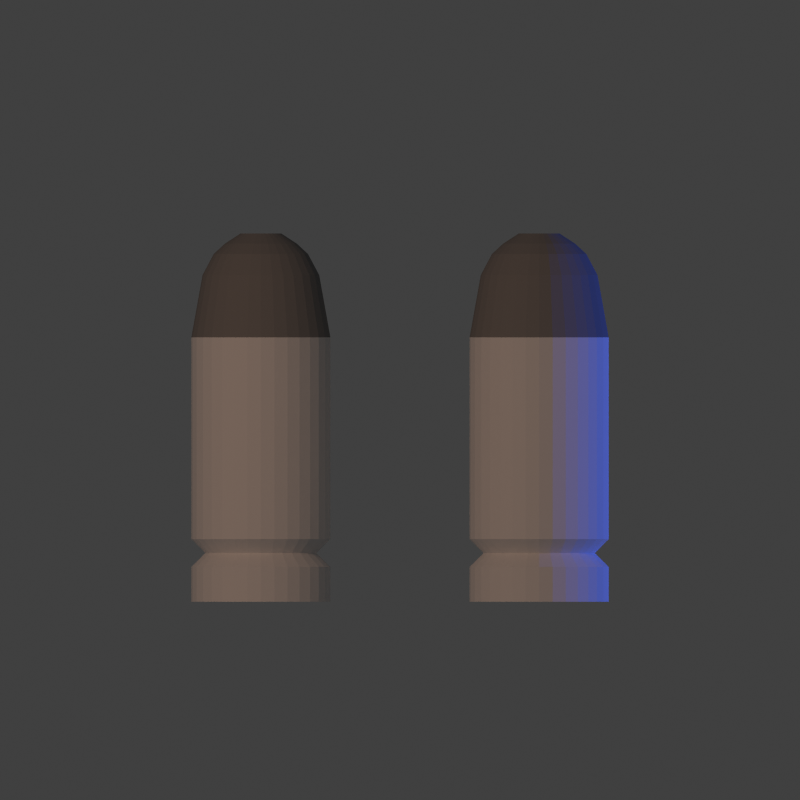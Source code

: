 # Source: bullet.blend  (saved by Blender 2.73.0; exported with 4.5.12 LTS)
import bpy
from mathutils import Matrix  # noqa: F401  (used for matrix-valued properties, if any)

bpy.ops.wm.read_factory_settings(use_empty=True)
scene = bpy.context.scene
scene.name = 'Scene'

# ---- collections
col_collection_1 = bpy.data.collections.new('Collection 1'); scene.collection.children.link(col_collection_1)

# ---- materials (node trees are filled in below, after node groups)
mat_default = bpy.data.materials.new('Default')
mat_default.alpha_threshold = 0.0
mat_default.use_transparent_shadow = False
mat_default.roughness = 0.5
mat_default.specular_intensity = 1.0
mat_default.line_color = (0.0, 0.0, 0.0, 1.0)
mat_default_001 = bpy.data.materials.new('Default.001')
mat_default_001.alpha_threshold = 0.0
mat_default_001.use_transparent_shadow = False
mat_default_001.diffuse_color = (0.2423, 0.2423, 0.2423, 1.0)
mat_default_001.roughness = 0.5
mat_default_001.specular_intensity = 1.0
mat_default_001.line_color = (0.0, 0.0, 0.0, 1.0)

# ---- material node trees

# ---- world
world_world = bpy.data.worlds.new('World'); scene.world = world_world
world_world.color = (0.05088, 0.05088, 0.05088)
world_world.use_sun_shadow = False
world_world.sun_shadow_jitter_overblur = 0.0
world_world.cycles.sampling_method = 'MANUAL'
world_world.cycles.sample_map_resolution = 256

# ---- cameras
cam_camera = bpy.data.cameras.new('Camera')
cam_camera.type = 'ORTHO'
cam_camera.clip_end = 100.0
cam_camera.lens = 70.0
cam_camera.sensor_width = 32.0
cam_camera.sensor_height = 18.0
cam_camera.ortho_scale = 1.15
cam_camera.dof.focus_distance = 0.0
cam_camera.dof.aperture_fstop = 128.0

# ---- lights
light_lamp_001 = bpy.data.lights.new('Lamp.001', 'POINT')
light_lamp_001.color = (0.05581, 0.1399, 1.0)
light_lamp_001.transmission_factor = 0.0
light_lamp_001.cutoff_distance = 30.0
light_lamp_001.energy = 70.0
light_lamp_001.shadow_buffer_clip_start = 1.001
light_lamp_001.shadow_soft_size = 0.1
light_lamp_001.shadow_maximum_resolution = 0.006
light_lamp_001.use_absolute_resolution = True
light_lamp_001.cycles.use_multiple_importance_sampling = False
light_lamp = bpy.data.lights.new('Lamp', 'POINT')
light_lamp.color = (0.8389, 0.5141, 0.3541)
light_lamp.transmission_factor = 0.0
light_lamp.cutoff_distance = 30.0
light_lamp.energy = 150.0
light_lamp.shadow_buffer_clip_start = 1.001
light_lamp.shadow_soft_size = 0.1
light_lamp.shadow_maximum_resolution = 0.006
light_lamp.use_absolute_resolution = True
light_lamp.cycles.use_multiple_importance_sampling = False

# ---- meshes
me_cylinder_001 = bpy.data.meshes.new('Cylinder.001')
me_cylinder_001.from_pydata([(-8.052e-09, 0.1, -0.0907), (-8.052e-09, 0.1, 0.1993), (0.01951, 0.09808, -0.0907), (0.01951, 0.09808, 0.1993), (0.03827, 0.09239, -0.0907), (0.03827, 0.09239, 0.1993), (0.05556, 0.08315, -0.0907), (0.05556, 0.08315, 0.1993), (0.07071, 0.07071, -0.0907), (0.07071, 0.07071, 0.1993), (0.08315, 0.05556, -0.0907), (0.08315, 0.05556, 0.1993), (0.09239, 0.03827, -0.0907), (0.09239, 0.03827, 0.1993), (0.09808, 0.01951, -0.0907), (0.09808, 0.01951, 0.1993), (0.1, -1.798e-08, -0.0907), (0.1, -1.842e-08, 0.1993), (0.09808, -0.01951, -0.0907), (0.09808, -0.01951, 0.1993), (0.09239, -0.03827, -0.0907), (0.09239, -0.03827, 0.1993), (0.08315, -0.05556, -0.0907), (0.08315, -0.05556, 0.1993), (0.07071, -0.07071, -0.0907), (0.07071, -0.07071, 0.1993), (0.05556, -0.08315, -0.0907), (0.05556, -0.08315, 0.1993), (0.03827, -0.09239, -0.0907), (0.03827, -0.09239, 0.1993), (0.01951, -0.09808, -0.0907), (0.01951, -0.09808, 0.1993), (-4.064e-08, -0.1, -0.0907), (-4.064e-08, -0.1, 0.1993), (-0.01951, -0.09808, -0.0907), (-0.01951, -0.09808, 0.1993), (-0.03827, -0.09239, -0.0907), (-0.03827, -0.09239, 0.1993), (-0.05556, -0.08315, -0.0907), (-0.05556, -0.08315, 0.1993), (-0.07071, -0.07071, -0.0907), (-0.07071, -0.07071, 0.1993), (-0.08315, -0.05556, -0.0907), (-0.08315, -0.05556, 0.1993), (-0.09239, -0.03827, -0.0907), (-0.09239, -0.03827, 0.1993), (-0.09808, -0.01951, -0.0907), (-0.09808, -0.01951, 0.1993), (-0.1, 7.103e-08, -0.0907), (-0.1, 7.059e-08, 0.1993), (-0.09808, 0.01951, -0.0907), (-0.09808, 0.01951, 0.1993), (-0.09239, 0.03827, -0.0907), (-0.09239, 0.03827, 0.1993), (-0.08315, 0.05556, -0.0907), (-0.08315, 0.05556, 0.1993), (-0.07071, 0.07071, -0.0907), (-0.07071, 0.07071, 0.1993), (-0.05556, 0.08315, -0.0907), (-0.05556, 0.08315, 0.1993), (-0.03827, 0.09239, -0.0907), (-0.03827, 0.09239, 0.1993), (-0.01951, 0.09808, -0.0907), (-0.01951, 0.09808, 0.1993), (-6.042e-09, 0.08, 0.2193), (0.01561, 0.07846, 0.2193), (0.03061, 0.07391, 0.2193), (0.04445, 0.06652, 0.2193), (0.05657, 0.05657, 0.2193), (0.06652, 0.04445, 0.2193), (0.07391, 0.03061, 0.2193), (0.07846, 0.01561, 0.2193), (0.08, -1.369e-08, 0.2193), (0.07846, -0.01561, 0.2193), (0.07391, -0.03061, 0.2193), (0.06652, -0.04445, 0.2193), (0.05657, -0.05657, 0.2193), (0.04445, -0.06652, 0.2193), (0.03061, -0.07391, 0.2193), (0.01561, -0.07846, 0.2193), (-3.211e-08, -0.08, 0.2193), (-0.01561, -0.07846, 0.2193), (-0.03061, -0.07391, 0.2193), (-0.04445, -0.06652, 0.2193), (-0.05657, -0.05657, 0.2193), (-0.06652, -0.04445, 0.2193), (-0.07391, -0.03061, 0.2193), (-0.07846, -0.01561, 0.2193), (-0.08, 5.752e-08, 0.2193), (-0.07846, 0.01561, 0.2193), (-0.07391, 0.03061, 0.2193), (-0.06652, 0.04445, 0.2193), (-0.05657, 0.05657, 0.2193), (-0.04445, 0.06652, 0.2193), (-0.03061, 0.07391, 0.2193), (-0.01561, 0.07846, 0.2193), (-6.56e-09, 0.1, 0.2393), (0.01951, 0.09808, 0.2393), (0.03827, 0.09239, 0.2393), (0.05556, 0.08315, 0.2393), (0.07071, 0.07071, 0.2393), (0.08315, 0.05556, 0.2393), (0.09239, 0.03827, 0.2393), (0.09808, 0.01951, 0.2393), (0.1, -1.842e-08, 0.2393), (0.09808, -0.01951, 0.2393), (0.09239, -0.03827, 0.2393), (0.08315, -0.05556, 0.2393), (0.07071, -0.07071, 0.2393), (0.05556, -0.08315, 0.2393), (0.03827, -0.09239, 0.2393), (0.01951, -0.09808, 0.2393), (-3.914e-08, -0.1, 0.2393), (-0.01951, -0.09808, 0.2393), (-0.03827, -0.09239, 0.2393), (-0.05556, -0.08315, 0.2393), (-0.07071, -0.07071, 0.2393), (-0.08315, -0.05556, 0.2393), (-0.09239, -0.03827, 0.2393), (-0.09808, -0.01951, 0.2393), (-0.1, 7.059e-08, 0.2393), (-0.09808, 0.01951, 0.2393), (-0.09239, 0.03827, 0.2393), (-0.08315, 0.05556, 0.2393), (-0.07071, 0.07071, 0.2393), (-0.05556, 0.08315, 0.2393), (-0.03827, 0.09239, 0.2393), (-0.01951, 0.09808, 0.2393), (-3.8e-09, 0.1, 0.2893), (0.01951, 0.09808, 0.2893), (0.03827, 0.09239, 0.2893), (0.05556, 0.08315, 0.2893), (0.07071, 0.07071, 0.2893), (0.08315, 0.05556, 0.2893), (0.09239, 0.03827, 0.2893), (0.09808, 0.01951, 0.2893), (0.1, -1.711e-08, 0.2893), (0.09808, -0.01951, 0.2893), (0.09239, -0.03827, 0.2893), (0.08315, -0.05556, 0.2893), (0.07071, -0.07071, 0.2893), (0.05556, -0.08315, 0.2893), (0.03827, -0.09239, 0.2893), (0.01951, -0.09808, 0.2893), (-3.638e-08, -0.1, 0.2893), (-0.01951, -0.09808, 0.2893), (-0.03827, -0.09239, 0.2893), (-0.05556, -0.08315, 0.2893), (-0.07071, -0.07071, 0.2893), (-0.08315, -0.05556, 0.2893), (-0.09239, -0.03827, 0.2893), (-0.09808, -0.01951, 0.2893), (-0.1, 7.19e-08, 0.2893), (-0.09808, 0.01951, 0.2893), (-0.09239, 0.03827, 0.2893), (-0.08315, 0.05556, 0.2893), (-0.07071, 0.07071, 0.2893), (-0.05556, 0.08315, 0.2893), (-0.03827, 0.09239, 0.2893), (-0.01951, 0.09808, 0.2893), (-2.768e-08, 0.02933, -0.2401), (0.005721, 0.02876, -0.2401), (0.01122, 0.02709, -0.2401), (0.01629, 0.02438, -0.2401), (0.02074, 0.02074, -0.2401), (0.02438, 0.01629, -0.2401), (0.02709, 0.01122, -0.2401), (0.02876, 0.005721, -0.2401), (0.02933, -3.357e-08, -0.2401), (0.02876, -0.005721, -0.2401), (0.02709, -0.01122, -0.2401), (0.02438, -0.01629, -0.2401), (0.02074, -0.02074, -0.2401), (0.01629, -0.02438, -0.2401), (0.01122, -0.02709, -0.2401), (0.005721, -0.02876, -0.2401), (-1.464e-08, -0.02933, -0.2401), (-0.005721, -0.02876, -0.2401), (-0.01122, -0.02709, -0.2401), (-0.01629, -0.02438, -0.2401), (-0.02074, -0.02074, -0.2401), (-0.02438, -0.01629, -0.2401), (-0.02709, -0.01122, -0.2401), (-0.02876, -0.005721, -0.2401), (-0.02933, 8.945e-09, -0.2401), (-0.02876, 0.005721, -0.2401), (-0.02709, 0.01122, -0.2401), (-0.02438, 0.01629, -0.2401), (-0.02074, 0.02074, -0.2401), (-0.01629, 0.02438, -0.2401), (-0.01122, 0.02709, -0.2401), (-0.005721, 0.02876, -0.2401), (0.01637, 0.0823, -0.1803), (0.01323, 0.06651, -0.2106), (0.01009, 0.05073, -0.2255), (-2.63e-08, 0.05173, -0.2255), (-2.022e-08, 0.06782, -0.2106), (-1.414e-08, 0.08391, -0.1803), (0.03211, 0.07752, -0.1803), (0.02595, 0.06265, -0.2106), (0.01979, 0.04779, -0.2255), (0.04662, 0.06977, -0.1803), (0.03768, 0.05639, -0.2106), (0.02874, 0.04301, -0.2255), (0.05933, 0.05933, -0.1803), (0.04795, 0.04795, -0.2106), (0.03658, 0.03658, -0.2255), (0.06977, 0.04662, -0.1803), (0.05639, 0.03768, -0.2106), (0.04301, 0.02874, -0.2255), (0.07752, 0.03211, -0.1803), (0.06265, 0.02595, -0.2106), (0.04779, 0.01979, -0.2255), (0.0823, 0.01637, -0.1803), (0.06651, 0.01323, -0.2106), (0.05073, 0.01009, -0.2255), (0.08391, -2.497e-08, -0.1803), (0.06782, -2.936e-08, -0.2106), (0.05173, -3.309e-08, -0.2255), (0.0823, -0.01637, -0.1803), (0.06651, -0.01323, -0.2106), (0.05073, -0.01009, -0.2255), (0.07752, -0.03211, -0.1803), (0.06265, -0.02595, -0.2106), (0.04779, -0.01979, -0.2255), (0.06977, -0.04662, -0.1803), (0.05639, -0.03768, -0.2106), (0.04301, -0.02874, -0.2255), (0.05933, -0.05933, -0.1803), (0.04795, -0.04795, -0.2106), (0.03658, -0.03658, -0.2255), (0.04662, -0.06977, -0.1803), (0.03768, -0.05639, -0.2106), (0.02874, -0.04301, -0.2255), (0.03211, -0.07752, -0.1803), (0.02595, -0.06265, -0.2106), (0.01979, -0.04779, -0.2255), (0.01637, -0.0823, -0.1803), (0.01323, -0.06651, -0.2106), (0.01009, -0.05073, -0.2255), (-3.461e-08, -0.08391, -0.1803), (-2.859e-08, -0.06782, -0.2106), (-2.257e-08, -0.05173, -0.2255), (-0.01637, -0.0823, -0.1803), (-0.01323, -0.06651, -0.2106), (-0.01009, -0.05073, -0.2255), (-0.03211, -0.07752, -0.1803), (-0.02595, -0.06265, -0.2106), (-0.01979, -0.04779, -0.2255), (-0.04662, -0.06977, -0.1803), (-0.03768, -0.05639, -0.2106), (-0.02874, -0.04301, -0.2255), (-0.05933, -0.05933, -0.1803), (-0.04795, -0.04795, -0.2106), (-0.03658, -0.03658, -0.2255), (-0.06977, -0.04662, -0.1803), (-0.05639, -0.03768, -0.2106), (-0.04301, -0.02874, -0.2255), (-0.07752, -0.03211, -0.1803), (-0.06265, -0.02595, -0.2106), (-0.04779, -0.01979, -0.2255), (-0.0823, -0.01637, -0.1803), (-0.06651, -0.01323, -0.2106), (-0.05073, -0.01009, -0.2255), (-0.08391, 5.47e-08, -0.1803), (-0.06782, 4.097e-08, -0.2106), (-0.05173, 2.791e-08, -0.2255), (-0.0823, 0.01637, -0.1803), (-0.06651, 0.01323, -0.2106), (-0.05073, 0.01009, -0.2255), (-0.07752, 0.03211, -0.1803), (-0.06265, 0.02595, -0.2106), (-0.04779, 0.01979, -0.2255), (-0.06977, 0.04662, -0.1803), (-0.05639, 0.03768, -0.2106), (-0.04301, 0.02874, -0.2255), (-0.05933, 0.05933, -0.1803), (-0.04795, 0.04795, -0.2106), (-0.03658, 0.03658, -0.2255), (-0.04662, 0.06977, -0.1803), (-0.03768, 0.05639, -0.2106), (-0.02874, 0.04301, -0.2255), (-0.03211, 0.07752, -0.1803), (-0.02595, 0.06265, -0.2106), (-0.01979, 0.04779, -0.2255), (-0.01637, 0.0823, -0.1803), (-0.01323, 0.06651, -0.2106), (-0.01009, 0.05073, -0.2255)], [], [(0, 1, 3, 2), (2, 3, 5, 4), (4, 5, 7, 6), (6, 7, 9, 8), (8, 9, 11, 10), (10, 11, 13, 12), (12, 13, 15, 14), (14, 15, 17, 16), (16, 17, 19, 18), (18, 19, 21, 20), (20, 21, 23, 22), (22, 23, 25, 24), (24, 25, 27, 26), (26, 27, 29, 28), (28, 29, 31, 30), (30, 31, 33, 32), (32, 33, 35, 34), (34, 35, 37, 36), (36, 37, 39, 38), (38, 39, 41, 40), (40, 41, 43, 42), (42, 43, 45, 44), (44, 45, 47, 46), (46, 47, 49, 48), (48, 49, 51, 50), (50, 51, 53, 52), (52, 53, 55, 54), (54, 55, 57, 56), (56, 57, 59, 58), (58, 59, 61, 60), (1, 63, 95, 64), (62, 63, 1, 0), (60, 61, 63, 62), (160, 161, 162, 163, 164, 165, 166, 167, 168, 169, 170, 171, 172, 173, 174, 175, 176, 177, 178, 179, 180, 181, 182, 183, 184, 185, 186, 187, 188, 189, 190, 191), (86, 85, 117, 118), (43, 41, 84, 85), (21, 19, 73, 74), (49, 47, 87, 88), (5, 3, 65, 66), (27, 25, 76, 77), (55, 53, 90, 91), (11, 9, 68, 69), (33, 31, 79, 80), (61, 59, 93, 94), (39, 37, 82, 83), (3, 1, 64, 65), (17, 15, 71, 72), (45, 43, 85, 86), (23, 21, 74, 75), (51, 49, 88, 89), (7, 5, 66, 67), (29, 27, 77, 78), (57, 55, 91, 92), (35, 33, 80, 81), (13, 11, 69, 70), (63, 61, 94, 95), (41, 39, 83, 84), (19, 17, 72, 73), (47, 45, 86, 87), (25, 23, 75, 76), (53, 51, 89, 90), (9, 7, 67, 68), (31, 29, 78, 79), (59, 57, 92, 93), (37, 35, 81, 82), (15, 13, 70, 71), (120, 119, 151, 152), (75, 74, 106, 107), (95, 94, 126, 127), (84, 83, 115, 116), (73, 72, 104, 105), (93, 92, 124, 125), (82, 81, 113, 114), (71, 70, 102, 103), (91, 90, 122, 123), (69, 68, 100, 101), (80, 79, 111, 112), (89, 88, 120, 121), (67, 66, 98, 99), (78, 77, 109, 110), (87, 86, 118, 119), (65, 64, 96, 97), (76, 75, 107, 108), (64, 95, 127, 96), (85, 84, 116, 117), (74, 73, 105, 106), (94, 93, 125, 126), (83, 82, 114, 115), (72, 71, 103, 104), (92, 91, 123, 124), (81, 80, 112, 113), (70, 69, 101, 102), (90, 89, 121, 122), (68, 67, 99, 100), (79, 78, 110, 111), (88, 87, 119, 120), (66, 65, 97, 98), (77, 76, 108, 109), (129, 128, 159, 158, 157, 156, 155, 154, 153, 152, 151, 150, 149, 148, 147, 146, 145, 144, 143, 142, 141, 140, 139, 138, 137, 136, 135, 134, 133, 132, 131, 130), (98, 97, 129, 130), (109, 108, 140, 141), (118, 117, 149, 150), (107, 106, 138, 139), (127, 126, 158, 159), (116, 115, 147, 148), (105, 104, 136, 137), (125, 124, 156, 157), (114, 113, 145, 146), (103, 102, 134, 135), (123, 122, 154, 155), (101, 100, 132, 133), (112, 111, 143, 144), (121, 120, 152, 153), (99, 98, 130, 131), (110, 109, 141, 142), (119, 118, 150, 151), (97, 96, 128, 129), (108, 107, 139, 140), (96, 127, 159, 128), (117, 116, 148, 149), (106, 105, 137, 138), (126, 125, 157, 158), (115, 114, 146, 147), (104, 103, 135, 136), (124, 123, 155, 156), (113, 112, 144, 145), (102, 101, 133, 134), (122, 121, 153, 154), (100, 99, 131, 132), (111, 110, 142, 143), (192, 197, 0, 2), (198, 192, 2, 4), (201, 198, 4, 6), (204, 201, 6, 8), (207, 204, 8, 10), (210, 207, 10, 12), (213, 210, 12, 14), (216, 213, 14, 16), (219, 216, 16, 18), (222, 219, 18, 20), (225, 222, 20, 22), (228, 225, 22, 24), (231, 228, 24, 26), (234, 231, 26, 28), (237, 234, 28, 30), (240, 237, 30, 32), (243, 240, 32, 34), (246, 243, 34, 36), (249, 246, 36, 38), (252, 249, 38, 40), (255, 252, 40, 42), (258, 255, 42, 44), (261, 258, 44, 46), (264, 261, 46, 48), (267, 264, 48, 50), (270, 267, 50, 52), (273, 270, 52, 54), (276, 273, 54, 56), (279, 276, 56, 58), (282, 279, 58, 60), (285, 282, 60, 62), (197, 285, 62, 0), (160, 191, 287, 195), (195, 287, 286, 196), (196, 286, 285, 197), (191, 190, 284, 287), (287, 284, 283, 286), (286, 283, 282, 285), (190, 189, 281, 284), (284, 281, 280, 283), (283, 280, 279, 282), (189, 188, 278, 281), (281, 278, 277, 280), (280, 277, 276, 279), (188, 187, 275, 278), (278, 275, 274, 277), (277, 274, 273, 276), (187, 186, 272, 275), (275, 272, 271, 274), (274, 271, 270, 273), (186, 185, 269, 272), (272, 269, 268, 271), (271, 268, 267, 270), (185, 184, 266, 269), (269, 266, 265, 268), (268, 265, 264, 267), (184, 183, 263, 266), (266, 263, 262, 265), (265, 262, 261, 264), (183, 182, 260, 263), (263, 260, 259, 262), (262, 259, 258, 261), (182, 181, 257, 260), (260, 257, 256, 259), (259, 256, 255, 258), (181, 180, 254, 257), (257, 254, 253, 256), (256, 253, 252, 255), (180, 179, 251, 254), (254, 251, 250, 253), (253, 250, 249, 252), (179, 178, 248, 251), (251, 248, 247, 250), (250, 247, 246, 249), (178, 177, 245, 248), (248, 245, 244, 247), (247, 244, 243, 246), (177, 176, 242, 245), (245, 242, 241, 244), (244, 241, 240, 243), (176, 175, 239, 242), (242, 239, 238, 241), (241, 238, 237, 240), (175, 174, 236, 239), (239, 236, 235, 238), (238, 235, 234, 237), (174, 173, 233, 236), (236, 233, 232, 235), (235, 232, 231, 234), (173, 172, 230, 233), (233, 230, 229, 232), (232, 229, 228, 231), (172, 171, 227, 230), (230, 227, 226, 229), (229, 226, 225, 228), (171, 170, 224, 227), (227, 224, 223, 226), (226, 223, 222, 225), (170, 169, 221, 224), (224, 221, 220, 223), (223, 220, 219, 222), (169, 168, 218, 221), (221, 218, 217, 220), (220, 217, 216, 219), (168, 167, 215, 218), (218, 215, 214, 217), (217, 214, 213, 216), (167, 166, 212, 215), (215, 212, 211, 214), (214, 211, 210, 213), (166, 165, 209, 212), (212, 209, 208, 211), (211, 208, 207, 210), (165, 164, 206, 209), (209, 206, 205, 208), (208, 205, 204, 207), (164, 163, 203, 206), (206, 203, 202, 205), (205, 202, 201, 204), (163, 162, 200, 203), (203, 200, 199, 202), (202, 199, 198, 201), (162, 161, 194, 200), (200, 194, 193, 199), (199, 193, 192, 198), (161, 160, 195, 194), (194, 195, 196, 193), (193, 196, 197, 192)])
me_cylinder_001.polygons.foreach_set('material_index', [0, 0, 0, 0, 0, 0, 0, 0, 0, 0, 0, 0, 0, 0, 0, 0, 0, 0, 0, 0, 0, 0, 0, 0, 0, 0, 0, 0, 0, 0, 0, 0, 0, 1, 0, 0, 0, 0, 0, 0, 0, 0, 0, 0, 0, 0, 0, 0, 0, 0, 0, 0, 0, 0, 0, 0, 0, 0, 0, 0, 0, 0, 0, 0, 0, 0, 0, 0, 0, 0, 0, 0, 0, 0, 0, 0, 0, 0, 0, 0, 0, 0, 0, 0, 0, 0, 0, 0, 0, 0, 0, 0, 0, 0, 0, 0, 0, 0, 0, 0, 0, 0, 0, 0, 0, 0, 0, 0, 0, 0, 0, 0, 0, 0, 0, 0, 0, 0, 0, 0, 0, 0, 0, 0, 0, 0, 0, 0, 0, 0, 1, 1, 1, 1, 1, 1, 1, 1, 1, 1, 1, 1, 1, 1, 1, 1, 1, 1, 1, 1, 1, 1, 1, 1, 1, 1, 1, 1, 1, 1, 1, 1, 1, 1, 1, 1, 1, 1, 1, 1, 1, 1, 1, 1, 1, 1, 1, 1, 1, 1, 1, 1, 1, 1, 1, 1, 1, 1, 1, 1, 1, 1, 1, 1, 1, 1, 1, 1, 1, 1, 1, 1, 1, 1, 1, 1, 1, 1, 1, 1, 1, 1, 1, 1, 1, 1, 1, 1, 1, 1, 1, 1, 1, 1, 1, 1, 1, 1, 1, 1, 1, 1, 1, 1, 1, 1, 1, 1, 1, 1, 1, 1, 1, 1, 1, 1, 1, 1, 1, 1, 1, 1, 1, 1, 1, 1, 1, 1])
me_cylinder_001.materials.append(mat_default)
me_cylinder_001.materials.append(mat_default_001)
me_cylinder_001.use_remesh_preserve_volume = False
me_cylinder_001.use_remesh_preserve_attributes = False
me_cylinder_001.use_mirror_vertex_groups = False
me_cylinder_001.update()

# ---- objects
ob_cylinder_002 = bpy.data.objects.new('Cylinder.002', me_cylinder_001)
ob_cylinder_001 = bpy.data.objects.new('Cylinder.001', me_cylinder_001)
ob_cylinder = bpy.data.objects.new('Cylinder', me_cylinder_001)
ob_lamp_001 = bpy.data.objects.new('Lamp.001', light_lamp_001)
ob_cameratarget = bpy.data.objects.new('CameraTarget', None)
ob_camera = bpy.data.objects.new('Camera', cam_camera)
ob_lamp = bpy.data.objects.new('Lamp', light_lamp)

# ---- transforms, parenting, visibility, modifiers, constraints
ob_cylinder_002.location = (0.2, -0.0007004, 2.812e-08)
ob_cylinder_002.rotation_euler = (1.571, 0.0, 0.0)
ob_cylinder_002.lineart.crease_threshold = 0.0
ob_cylinder_001.location = (-0.2, -0.0007004, 2.812e-08)
ob_cylinder_001.rotation_euler = (1.571, 0.0, 0.0)
ob_cylinder_001.lineart.crease_threshold = 0.0
ob_cylinder.location = (8.052e-09, -0.0007004, 2.812e-08)
ob_cylinder.rotation_euler = (1.571, 0.0, 0.0)
ob_cylinder.hide_render = True
ob_cylinder.lineart.crease_threshold = 0.0
ob_lamp_001.location = (2.076, 0.005454, -0.09614)
ob_lamp_001.rotation_euler = (0.6503, 0.05522, 1.866)
ob_lamp_001.lock_rotations_4d = False
ob_lamp_001.empty_display_type = 'ARROWS'
ob_lamp_001.color = (0.0, 0.0, 0.0, 0.0)
ob_lamp_001.lineart.crease_threshold = 0.0
ob_cameratarget.location = (0.0, 0.0, 0.0)
ob_cameratarget.empty_image_offset = (0.0, 0.0)
ob_cameratarget.lineart.crease_threshold = 0.0
ob_camera.location = (0.0, 0.0, 4.0)
ob_camera.lock_rotations_4d = False
ob_camera.empty_display_type = 'ARROWS'
ob_camera.color = (0.0, 0.0, 0.0, 0.0)
ob_camera.display_type = 'WIRE'
ob_camera.lineart.crease_threshold = 0.0
_c = ob_camera.constraints.new('TRACK_TO'); _c.name = 'Track To'
_c.target = ob_cameratarget
ob_lamp.location = (-1.924, 1.005, 3.904)
ob_lamp.rotation_euler = (0.6503, 0.05522, 1.866)
ob_lamp.lock_rotations_4d = False
ob_lamp.empty_display_type = 'ARROWS'
ob_lamp.color = (0.0, 0.0, 0.0, 0.0)
ob_lamp.lineart.crease_threshold = 0.0

# ---- collection membership
col_collection_1.objects.link(ob_cylinder_002)
col_collection_1.objects.link(ob_cylinder_001)
col_collection_1.objects.link(ob_cylinder)
col_collection_1.objects.link(ob_lamp_001)
col_collection_1.objects.link(ob_cameratarget)
col_collection_1.objects.link(ob_camera)
col_collection_1.objects.link(ob_lamp)

# ---- scene / render settings (as saved in the file)
scene.camera = ob_camera
scene.frame_start = 1; scene.frame_end = 50; scene.frame_set(1)
scene.render.engine = 'BLENDER_EEVEE_NEXT'
scene.render.image_settings.compression = 90
scene.render.resolution_x = 32
scene.render.resolution_y = 32
scene.render.use_freestyle = True
scene.cycles.use_denoising = False
scene.cycles.samples = 10
scene.cycles.sampling_pattern = 'TABULATED_SOBOL'
scene.cycles.light_sampling_threshold = 0.0
scene.cycles.use_adaptive_sampling = False
scene.cycles.use_light_tree = False
scene.cycles.blur_glossy = 0.0
scene.cycles.pixel_filter_type = 'GAUSSIAN'
scene.cycles.sample_clamp_indirect = 0.0
scene.view_settings.view_transform = 'Standard'
bpy.context.view_layer.update()
